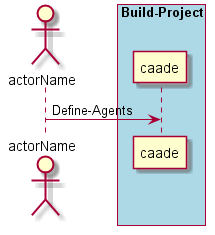

The diagram above was rendered by PlantUML. Its source (embedded in the PNG):
@startuml
Actor "actorName" as A

box "Build-Project" #lightblue
participant "caade" as S
A -> S : Define-Agents
end box

@enduml